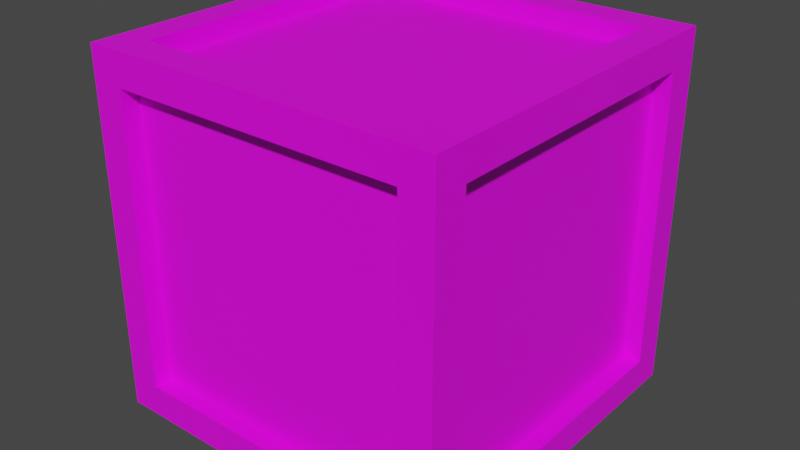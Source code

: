 # Source: Crate.blend  (saved by Blender 3.5.10; exported with 4.5.12 LTS)
import bpy
from mathutils import Matrix  # noqa: F401  (used for matrix-valued properties, if any)

bpy.ops.wm.read_factory_settings(use_empty=True)
scene = bpy.context.scene
scene.name = 'Scene'

# ---- collections
col_collection = bpy.data.collections.new('Collection'); scene.collection.children.link(col_collection)

# ---- images (referenced by path relative to the original .blend; pixels are not part of the script)
import os
ASSET_DIR = os.environ.get("B2B_ASSET_DIR", "")  # directory of the original .blend (textures are referenced by path, not embedded)
HERE = os.path.dirname(os.path.abspath(__file__))  # packed textures are extracted next to this script under _unpacked/

def load_image(name, relpath, width, height, colorspace="sRGB"):
    """Load a texture the original file referenced (path relative to the .blend, or extracted next to this script)."""
    p = next((c for c in (os.path.join(HERE, relpath), os.path.join(ASSET_DIR, relpath)) if relpath and os.path.exists(c)), "")
    if p:
        img = bpy.data.images.load(p, check_existing=True)
        img.name = name
    else:  # same state as the original file: an image datablock whose file is absent (Cycles renders it pink)
        img = bpy.data.images.new(name, width, height)
        img.source = "FILE"
        img.filepath = "//" + (relpath or name)
    img.colorspace_settings.name = colorspace
    return img
img_wood_crate_generated_hires_texture_background_45525618_png = load_image('wood-crate-generated-hires-texture-background-45525618.png', 'wood-crate-generated-hires-texture-background-45525618.png', 1024, 1024, 'sRGB')

# ---- materials (node trees are filled in below, after node groups)
mat_material = bpy.data.materials.new('Material')
mat_material.alpha_threshold = 0.0
mat_material.use_transparent_shadow = False
mat_material.roughness = 0.5
mat_material.line_color = (0.0, 0.0, 0.0, 1.0)

# ---- material node trees
mat_material.use_nodes = True; mat_material.node_tree.nodes.clear()
_N = mat_material.node_tree.nodes; _L = mat_material.node_tree.links
n0 = _N.new('ShaderNodeOutputMaterial'); n0.name = 'Material Output'; n0.location = (300, 300)
n1 = _N.new('ShaderNodeBsdfPrincipled'); n1.name = 'Principled BSDF'; n1.location = (10, 300)
n1.distribution = 'GGX'
n1.subsurface_method = 'RANDOM_WALK_SKIN'
n1.inputs[3].default_value = 1.45
n1.inputs[27].default_value = (0.0, 0.0, 0.0, 1.0)
n1.inputs[28].default_value = 1.0
n2 = _N.new('ShaderNodeTexImage'); n2.name = 'Image Texture'; n2.location = (-361, 232)
n2.image = img_wood_crate_generated_hires_texture_background_45525618_png
_L.new(n1.outputs[0], n0.inputs[0])
_L.new(n2.outputs[0], n1.inputs[0])
n0.is_active_output = True

# ---- world
world_world = bpy.data.worlds.new('World'); scene.world = world_world
world_world.use_nodes = True; world_world.node_tree.nodes.clear()
_N = world_world.node_tree.nodes; _L = world_world.node_tree.links
n0 = _N.new('ShaderNodeOutputWorld'); n0.name = 'World Output'; n0.location = (300, 300)
n1 = _N.new('ShaderNodeBackground'); n1.name = 'Background'; n1.location = (10, 300)
n1.inputs[0].default_value = (0.05088, 0.05088, 0.05088, 1.0)
_L.new(n1.outputs[0], n0.inputs[0])
n0.is_active_output = True
world_world.color = (0.05088, 0.05088, 0.05088)
world_world.use_sun_shadow = False
world_world.sun_shadow_jitter_overblur = 0.0

# ---- meshes
me_cube = bpy.data.meshes.new('Cube')
me_cube.from_pydata([(1.0, 1.0, 1.0), (1.0, 1.0, -1.0), (1.0, -1.0, 1.0), (1.0, -1.0, -1.0), (-1.0, 1.0, 1.0), (-1.0, 1.0, -1.0), (-1.0, -1.0, 1.0), (-1.0, -1.0, -1.0), (-1.0, 0.815, -1.0), (-1.0, -0.815, -1.0), (1.0, 0.815, 1.0), (1.0, -0.815, 1.0), (-1.0, -0.815, 1.0), (-1.0, 0.815, 1.0), (1.0, -0.815, -1.0), (1.0, 0.815, -1.0), (1.0, 1.0, 0.8203), (1.0, 1.0, -0.8203), (-1.0, -1.0, -0.8203), (-1.0, -1.0, 0.8203), (1.0, -1.0, 0.8203), (1.0, -1.0, -0.8203), (-1.0, 1.0, 0.8203), (-1.0, 1.0, -0.8203), (1.0, 0.815, 0.8203), (1.0, 0.815, -0.8203), (1.0, -0.815, 0.8203), (1.0, -0.815, -0.8203), (-1.0, -0.815, 0.8203), (-1.0, -0.815, -0.8203), (-1.0, 0.815, 0.8203), (-1.0, 0.815, -0.8203), (0.8199, 1.0, -1.0), (-0.8199, 1.0, -1.0), (0.8199, -1.0, 1.0), (-0.8199, -1.0, 1.0), (-0.8199, -1.0, -1.0), (0.8199, -1.0, -1.0), (-0.8199, 1.0, 1.0), (0.8199, 1.0, 1.0), (0.8199, 0.815, -1.0), (-0.8199, 0.815, -1.0), (0.8199, -0.815, -1.0), (-0.8199, -0.815, -1.0), (-0.8199, 0.815, 1.0), (0.8199, 0.815, 1.0), (-0.8199, -0.815, 1.0), (0.8199, -0.815, 1.0), (-0.8199, 1.0, -0.8203), (0.8199, 1.0, -0.8203), (-0.8199, 1.0, 0.8203), (0.8199, 1.0, 0.8203), (0.8199, -1.0, -0.8203), (-0.8199, -1.0, -0.8203), (0.8199, -1.0, 0.8203), (-0.8199, -1.0, 0.8203), (0.9, 0.815, 0.8203), (0.9, 0.815, -0.8203), (0.9, -0.815, 0.8203), (0.9, -0.815, -0.8203), (-0.9, -0.815, 0.8203), (-0.9, -0.815, -0.8203), (-0.9, 0.815, 0.8203), (-0.9, 0.815, -0.8203), (-0.8199, 0.9, -0.8203), (0.8199, 0.9, -0.8203), (-0.8199, 0.9, 0.8203), (0.8199, 0.9, 0.8203), (0.8199, -0.9, -0.8203), (-0.8199, -0.9, -0.8203), (0.8199, -0.9, 0.8203), (-0.8199, -0.9, 0.8203), (0.8199, 0.815, -0.9), (-0.8199, 0.815, -0.9), (0.8199, -0.815, -0.9), (-0.8199, -0.815, -0.9), (-0.8199, 0.815, 0.9), (0.8199, 0.815, 0.9), (-0.8199, -0.815, 0.9), (0.8199, -0.815, 0.9)], [], [(46, 12, 6, 35), (55, 35, 6, 19), (30, 13, 4, 22), (42, 14, 3, 37), (26, 11, 2, 20), (51, 39, 0, 16), (16, 0, 10, 24), (24, 10, 11, 26), (32, 1, 15, 40), (40, 15, 14, 42), (19, 6, 12, 28), (28, 12, 13, 30), (38, 4, 13, 44), (44, 13, 12, 46), (9, 29, 31, 8), (28, 30, 62, 60), (7, 18, 29, 9), (18, 19, 28, 29), (15, 25, 27, 14), (24, 26, 58, 56), (1, 17, 25, 15), (17, 16, 24, 25), (32, 49, 17, 1), (49, 51, 16, 17), (14, 27, 21, 3), (27, 26, 20, 21), (8, 31, 23, 5), (31, 30, 22, 23), (36, 53, 18, 7), (53, 55, 19, 18), (21, 20, 54, 52), (51, 49, 65, 67), (3, 21, 52, 37), (37, 52, 53, 36), (23, 22, 50, 48), (52, 54, 70, 68), (5, 23, 48, 33), (33, 48, 49, 32), (10, 45, 47, 11), (46, 47, 79, 78), (0, 39, 45, 10), (39, 38, 44, 45), (8, 41, 43, 9), (40, 42, 74, 72), (5, 33, 41, 8), (33, 32, 40, 41), (22, 4, 38, 50), (50, 38, 39, 51), (9, 43, 36, 7), (43, 42, 37, 36), (20, 2, 34, 54), (54, 34, 35, 55), (11, 47, 34, 2), (47, 46, 35, 34), (61, 60, 62, 63), (57, 56, 58, 59), (30, 31, 63, 62), (29, 28, 60, 61), (26, 27, 59, 58), (27, 25, 57, 59), (25, 24, 56, 57), (31, 29, 61, 63), (68, 70, 71, 69), (64, 66, 67, 65), (55, 53, 69, 71), (54, 55, 71, 70), (53, 52, 68, 69), (50, 51, 67, 66), (48, 50, 66, 64), (49, 48, 64, 65), (77, 76, 78, 79), (73, 72, 74, 75), (45, 44, 76, 77), (44, 46, 78, 76), (42, 43, 75, 74), (41, 40, 72, 73), (43, 41, 73, 75), (47, 45, 77, 79)])
_uv = me_cube.uv_layers.new(name='UVMap')
_uv.uv.foreach_set('vector', [0.09004, 0.09252, 0.0, 0.09252, 0.0, 0.0, 0.09004, 0.0, 0.09004, 0.9102, 0.09004, 1.0, 0.0, 1.0, 0.0, 0.9102, 0.9075, 0.9102, 0.9075, 1.0, 1.0, 1.0, 1.0, 0.9102, 0.91, 0.09252, 1.0, 0.09252, 1.0, 0.0, 0.91, 0.0, 0.09252, 0.9102, 0.09252, 1.0, 0.0, 1.0, 0.0, 0.9102, 0.91, 0.9102, 0.91, 1.0, 1.0, 1.0, 1.0, 0.9102, 1.0, 0.9102, 1.0, 1.0, 0.9075, 1.0, 0.9075, 0.9102, 0.9075, 0.9102, 0.9075, 1.0, 0.09252, 1.0, 0.09252, 0.9102, 0.91, 1.0, 1.0, 1.0, 1.0, 0.9075, 0.91, 0.9075, 0.91, 0.9075, 1.0, 0.9075, 1.0, 0.09252, 0.91, 0.09252, 0.0, 0.9102, 0.0, 1.0, 0.09252, 1.0, 0.09252, 0.9102, 0.09252, 0.9102, 0.09252, 1.0, 0.9075, 1.0, 0.9075, 0.9102, 0.09004, 1.0, 0.0, 1.0, 0.0, 0.9075, 0.09004, 0.9075, 0.09004, 0.9075, 0.0, 0.9075, 0.0, 0.09252, 0.09004, 0.09252, 0.09252, 0.0, 0.09252, 0.08983, 0.9075, 0.08983, 0.9075, 0.0, 0.02901, 0.1106, 0.02901, 0.8853, 0.07654, 0.8853, 0.07654, 0.1106, 0.0, 0.0, 0.0, 0.08983, 0.09252, 0.08983, 0.09252, 0.0, 0.0, 0.08983, 0.0, 0.9102, 0.09252, 0.9102, 0.09252, 0.08983, 0.9075, 0.0, 0.9075, 0.08983, 0.09252, 0.08983, 0.09252, 0.0, 0.9796, 0.8853, 0.9796, 0.1106, 0.932, 0.1106, 0.932, 0.8853, 1.0, 0.0, 1.0, 0.08983, 0.9075, 0.08983, 0.9075, 0.0, 1.0, 0.08983, 1.0, 0.9102, 0.9075, 0.9102, 0.9075, 0.08983, 0.91, 0.0, 0.91, 0.08983, 1.0, 0.08983, 1.0, 0.0, 0.91, 0.08983, 0.91, 0.9102, 1.0, 0.9102, 1.0, 0.08983, 0.09252, 0.0, 0.09252, 0.08983, 0.0, 0.08983, 0.0, 0.0, 0.09252, 0.08983, 0.09252, 0.9102, 0.0, 0.9102, 0.0, 0.08983, 0.9075, 0.0, 0.9075, 0.08983, 1.0, 0.08983, 1.0, 0.0, 0.9075, 0.08983, 0.9075, 0.9102, 1.0, 0.9102, 1.0, 0.08983, 0.09004, 0.0, 0.09004, 0.08983, 0.0, 0.08983, 0.0, 0.0, 0.09004, 0.08983, 0.09004, 0.9102, 0.0, 0.9102, 0.0, 0.08983, 1.0, 0.08983, 1.0, 0.9102, 0.91, 0.9102, 0.91, 0.08983, 0.9627, 0.8851, 0.9627, 0.1053, 0.9152, 0.1053, 0.9152, 0.8851, 1.0, 0.0, 1.0, 0.08983, 0.91, 0.08983, 0.91, 0.0, 0.91, 0.0, 0.91, 0.08983, 0.09004, 0.08983, 0.09004, 0.0, 0.0, 0.08983, 0.0, 0.9102, 0.09004, 0.9102, 0.09004, 0.08983, 0.01217, 0.1053, 0.01217, 0.8851, 0.0597, 0.8851, 0.0597, 0.1053, 0.0, 0.0, 0.0, 0.08983, 0.09004, 0.08983, 0.09004, 0.0, 0.09004, 0.0, 0.09004, 0.08983, 0.91, 0.08983, 0.91, 0.0, 1.0, 0.9075, 0.91, 0.9075, 0.91, 0.09252, 1.0, 0.09252, 0.1146, 0.9704, 0.894, 0.9704, 0.894, 0.9229, 0.1146, 0.9229, 1.0, 1.0, 0.91, 1.0, 0.91, 0.9075, 1.0, 0.9075, 0.91, 1.0, 0.09004, 1.0, 0.09004, 0.9075, 0.91, 0.9075, 0.0, 0.9075, 0.09004, 0.9075, 0.09004, 0.09252, 0.0, 0.09252, 0.8748, 0.0199, 0.1001, 0.0199, 0.1001, 0.06742, 0.8748, 0.06742, 0.0, 1.0, 0.09004, 1.0, 0.09004, 0.9075, 0.0, 0.9075, 0.09004, 1.0, 0.91, 1.0, 0.91, 0.9075, 0.09004, 0.9075, 0.0, 0.9102, 0.0, 1.0, 0.09004, 1.0, 0.09004, 0.9102, 0.09004, 0.9102, 0.09004, 1.0, 0.91, 1.0, 0.91, 0.9102, 0.0, 0.09252, 0.09004, 0.09252, 0.09004, 0.0, 0.0, 0.0, 0.09004, 0.09252, 0.91, 0.09252, 0.91, 0.0, 0.09004, 0.0, 1.0, 0.9102, 1.0, 1.0, 0.91, 1.0, 0.91, 0.9102, 0.91, 0.9102, 0.91, 1.0, 0.09004, 1.0, 0.09004, 0.9102, 1.0, 0.09252, 0.91, 0.09252, 0.91, 0.0, 1.0, 0.0, 0.91, 0.09252, 0.09004, 0.09252, 0.09004, 0.0, 0.91, 0.0, 0.09252, 0.08983, 0.09252, 0.9102, 0.9075, 0.9102, 0.9075, 0.08983, 0.9075, 0.08983, 0.9075, 0.9102, 0.09252, 0.9102, 0.09252, 0.08983, 0.02901, 0.8851, 0.02901, 0.1053, 0.07654, 0.1053, 0.07654, 0.8851, 0.02901, 0.1053, 0.02901, 0.8851, 0.07654, 0.8851, 0.07654, 0.1053, 0.9796, 0.8851, 0.9796, 0.1053, 0.932, 0.1053, 0.932, 0.8851, 0.9796, 0.1106, 0.9796, 0.8853, 0.932, 0.8853, 0.932, 0.1106, 0.9796, 0.1053, 0.9796, 0.8851, 0.932, 0.8851, 0.932, 0.1053, 0.02901, 0.8853, 0.02901, 0.1106, 0.07654, 0.1106, 0.07654, 0.8853, 0.91, 0.08983, 0.91, 0.9102, 0.09004, 0.9102, 0.09004, 0.08983, 0.09004, 0.08983, 0.09004, 0.9102, 0.91, 0.9102, 0.91, 0.08983, 0.01217, 0.8851, 0.01217, 0.1053, 0.0597, 0.1053, 0.0597, 0.8851, 0.894, 0.02269, 0.1146, 0.02269, 0.1146, 0.07022, 0.894, 0.07022, 0.1146, 0.02269, 0.894, 0.02269, 0.894, 0.07022, 0.1146, 0.07022, 0.1146, 0.9732, 0.894, 0.9732, 0.894, 0.9257, 0.1146, 0.9257, 0.9627, 0.1053, 0.9627, 0.8851, 0.9152, 0.8851, 0.9152, 0.1053, 0.894, 0.9732, 0.1146, 0.9732, 0.1146, 0.9257, 0.894, 0.9257, 0.91, 0.9075, 0.09004, 0.9075, 0.09004, 0.09252, 0.91, 0.09252, 0.09004, 0.9075, 0.91, 0.9075, 0.91, 0.09252, 0.09004, 0.09252, 0.894, 0.9704, 0.1146, 0.9704, 0.1146, 0.9229, 0.894, 0.9229, 0.8748, 0.9704, 0.1001, 0.9704, 0.1001, 0.9229, 0.8748, 0.9229, 0.91, 0.09252, 0.09004, 0.09252, 0.09004, 0.09252, 0.91, 0.09252, 0.1146, 0.0199, 0.894, 0.0199, 0.894, 0.06742, 0.1146, 0.06742, 0.1001, 0.0199, 0.8748, 0.0199, 0.8748, 0.06742, 0.1001, 0.06742, 0.1001, 0.9704, 0.8748, 0.9704, 0.8748, 0.9229, 0.1001, 0.9229])
me_cube.materials.append(mat_material)
me_cube.use_mirror_vertex_groups = False
me_cube.update()

# ---- objects
ob_cube = bpy.data.objects.new('Cube', me_cube)

# ---- transforms, parenting, visibility, modifiers, constraints
ob_cube.location = (0.0, 0.0, 0.0)
ob_cube.lock_rotations_4d = False
ob_cube.empty_display_type = 'ARROWS'
ob_cube.lineart.crease_threshold = 0.0

# ---- collection membership
col_collection.objects.link(ob_cube)

# ---- scene / render settings (as saved in the file)
scene.frame_start = 1; scene.frame_end = 250; scene.frame_set(1)
scene.render.engine = 'BLENDER_EEVEE_NEXT'
scene.cycles.sampling_pattern = 'TABULATED_SOBOL'
scene.view_settings.view_transform = 'Filmic'
bpy.context.view_layer.update()

# ---- added for rendering (the .blend has no active camera and no usable light): camera, sun
cam_auto = bpy.data.cameras.new('AutoCamera')
cam_auto.lens = 50.0
cam_auto.sensor_width = 36.0
cam_auto.clip_end = 1000.0
ob_auto_camera = bpy.data.objects.new('AutoCamera', cam_auto)
scene.collection.objects.link(ob_auto_camera)
ob_auto_camera.location = (3.20507, -3.84609, 2.56406)
ob_auto_camera.rotation_euler = (1.09748, -7.21219e-08, 0.694738)
scene.camera = ob_auto_camera
light_auto_sun = bpy.data.lights.new('AutoSun', 'SUN')
light_auto_sun.energy = 3.0
light_auto_sun.angle = 0.0523599
ob_auto_sun = bpy.data.objects.new('AutoSun', light_auto_sun)
scene.collection.objects.link(ob_auto_sun)
ob_auto_sun.rotation_euler = (0.872665, 0.174533, 0.523599)
bpy.context.view_layer.update()
